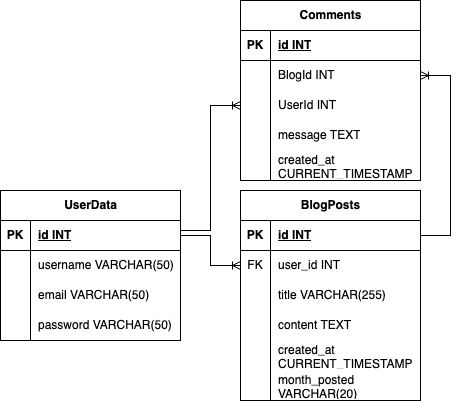

The diagram above was exported from draw.io. Its source (the exported page's mxGraphModel, read from the mxfile embedded in the PNG):
<mxGraphModel dx="1188" dy="882" grid="1" gridSize="10" guides="1" tooltips="1" connect="1" arrows="1" fold="1" page="1" pageScale="1" pageWidth="1200" pageHeight="1600" math="0" shadow="0">
  <root>
    <mxCell id="0" />
    <mxCell id="1" parent="0" />
    <mxCell id="Cm7Xem3GBfnhWtF4wppc-40" value="UserData" style="shape=table;startSize=30;container=1;collapsible=1;childLayout=tableLayout;fixedRows=1;rowLines=0;fontStyle=1;align=center;resizeLast=1;html=1;" vertex="1" parent="1">
      <mxGeometry x="430" y="530" width="180" height="150" as="geometry" />
    </mxCell>
    <mxCell id="Cm7Xem3GBfnhWtF4wppc-41" value="" style="shape=tableRow;horizontal=0;startSize=0;swimlaneHead=0;swimlaneBody=0;fillColor=none;collapsible=0;dropTarget=0;points=[[0,0.5],[1,0.5]];portConstraint=eastwest;top=0;left=0;right=0;bottom=1;" vertex="1" parent="Cm7Xem3GBfnhWtF4wppc-40">
      <mxGeometry y="30" width="180" height="30" as="geometry" />
    </mxCell>
    <mxCell id="Cm7Xem3GBfnhWtF4wppc-42" value="PK" style="shape=partialRectangle;connectable=0;fillColor=none;top=0;left=0;bottom=0;right=0;fontStyle=1;overflow=hidden;whiteSpace=wrap;html=1;" vertex="1" parent="Cm7Xem3GBfnhWtF4wppc-41">
      <mxGeometry width="30" height="30" as="geometry">
        <mxRectangle width="30" height="30" as="alternateBounds" />
      </mxGeometry>
    </mxCell>
    <mxCell id="Cm7Xem3GBfnhWtF4wppc-43" value="id INT" style="shape=partialRectangle;connectable=0;fillColor=none;top=0;left=0;bottom=0;right=0;align=left;spacingLeft=6;fontStyle=5;overflow=hidden;whiteSpace=wrap;html=1;" vertex="1" parent="Cm7Xem3GBfnhWtF4wppc-41">
      <mxGeometry x="30" width="150" height="30" as="geometry">
        <mxRectangle width="150" height="30" as="alternateBounds" />
      </mxGeometry>
    </mxCell>
    <mxCell id="Cm7Xem3GBfnhWtF4wppc-44" value="" style="shape=tableRow;horizontal=0;startSize=0;swimlaneHead=0;swimlaneBody=0;fillColor=none;collapsible=0;dropTarget=0;points=[[0,0.5],[1,0.5]];portConstraint=eastwest;top=0;left=0;right=0;bottom=0;" vertex="1" parent="Cm7Xem3GBfnhWtF4wppc-40">
      <mxGeometry y="60" width="180" height="30" as="geometry" />
    </mxCell>
    <mxCell id="Cm7Xem3GBfnhWtF4wppc-45" value="" style="shape=partialRectangle;connectable=0;fillColor=none;top=0;left=0;bottom=0;right=0;editable=1;overflow=hidden;whiteSpace=wrap;html=1;" vertex="1" parent="Cm7Xem3GBfnhWtF4wppc-44">
      <mxGeometry width="30" height="30" as="geometry">
        <mxRectangle width="30" height="30" as="alternateBounds" />
      </mxGeometry>
    </mxCell>
    <mxCell id="Cm7Xem3GBfnhWtF4wppc-46" value="username VARCHAR(50)" style="shape=partialRectangle;connectable=0;fillColor=none;top=0;left=0;bottom=0;right=0;align=left;spacingLeft=6;overflow=hidden;whiteSpace=wrap;html=1;" vertex="1" parent="Cm7Xem3GBfnhWtF4wppc-44">
      <mxGeometry x="30" width="150" height="30" as="geometry">
        <mxRectangle width="150" height="30" as="alternateBounds" />
      </mxGeometry>
    </mxCell>
    <mxCell id="Cm7Xem3GBfnhWtF4wppc-47" value="" style="shape=tableRow;horizontal=0;startSize=0;swimlaneHead=0;swimlaneBody=0;fillColor=none;collapsible=0;dropTarget=0;points=[[0,0.5],[1,0.5]];portConstraint=eastwest;top=0;left=0;right=0;bottom=0;" vertex="1" parent="Cm7Xem3GBfnhWtF4wppc-40">
      <mxGeometry y="90" width="180" height="30" as="geometry" />
    </mxCell>
    <mxCell id="Cm7Xem3GBfnhWtF4wppc-48" value="" style="shape=partialRectangle;connectable=0;fillColor=none;top=0;left=0;bottom=0;right=0;editable=1;overflow=hidden;whiteSpace=wrap;html=1;" vertex="1" parent="Cm7Xem3GBfnhWtF4wppc-47">
      <mxGeometry width="30" height="30" as="geometry">
        <mxRectangle width="30" height="30" as="alternateBounds" />
      </mxGeometry>
    </mxCell>
    <mxCell id="Cm7Xem3GBfnhWtF4wppc-49" value="email VARCHAR(50)" style="shape=partialRectangle;connectable=0;fillColor=none;top=0;left=0;bottom=0;right=0;align=left;spacingLeft=6;overflow=hidden;whiteSpace=wrap;html=1;" vertex="1" parent="Cm7Xem3GBfnhWtF4wppc-47">
      <mxGeometry x="30" width="150" height="30" as="geometry">
        <mxRectangle width="150" height="30" as="alternateBounds" />
      </mxGeometry>
    </mxCell>
    <mxCell id="Cm7Xem3GBfnhWtF4wppc-50" value="" style="shape=tableRow;horizontal=0;startSize=0;swimlaneHead=0;swimlaneBody=0;fillColor=none;collapsible=0;dropTarget=0;points=[[0,0.5],[1,0.5]];portConstraint=eastwest;top=0;left=0;right=0;bottom=0;" vertex="1" parent="Cm7Xem3GBfnhWtF4wppc-40">
      <mxGeometry y="120" width="180" height="30" as="geometry" />
    </mxCell>
    <mxCell id="Cm7Xem3GBfnhWtF4wppc-51" value="" style="shape=partialRectangle;connectable=0;fillColor=none;top=0;left=0;bottom=0;right=0;editable=1;overflow=hidden;whiteSpace=wrap;html=1;" vertex="1" parent="Cm7Xem3GBfnhWtF4wppc-50">
      <mxGeometry width="30" height="30" as="geometry">
        <mxRectangle width="30" height="30" as="alternateBounds" />
      </mxGeometry>
    </mxCell>
    <mxCell id="Cm7Xem3GBfnhWtF4wppc-52" value="password VARCHAR(50)" style="shape=partialRectangle;connectable=0;fillColor=none;top=0;left=0;bottom=0;right=0;align=left;spacingLeft=6;overflow=hidden;whiteSpace=wrap;html=1;" vertex="1" parent="Cm7Xem3GBfnhWtF4wppc-50">
      <mxGeometry x="30" width="150" height="30" as="geometry">
        <mxRectangle width="150" height="30" as="alternateBounds" />
      </mxGeometry>
    </mxCell>
    <mxCell id="Cm7Xem3GBfnhWtF4wppc-60" value="BlogPosts" style="shape=table;startSize=30;container=1;collapsible=1;childLayout=tableLayout;fixedRows=1;rowLines=0;fontStyle=1;align=center;resizeLast=1;html=1;" vertex="1" parent="1">
      <mxGeometry x="670" y="530" width="180" height="210" as="geometry" />
    </mxCell>
    <mxCell id="Cm7Xem3GBfnhWtF4wppc-61" value="" style="shape=tableRow;horizontal=0;startSize=0;swimlaneHead=0;swimlaneBody=0;fillColor=none;collapsible=0;dropTarget=0;points=[[0,0.5],[1,0.5]];portConstraint=eastwest;top=0;left=0;right=0;bottom=1;" vertex="1" parent="Cm7Xem3GBfnhWtF4wppc-60">
      <mxGeometry y="30" width="180" height="30" as="geometry" />
    </mxCell>
    <mxCell id="Cm7Xem3GBfnhWtF4wppc-62" value="PK" style="shape=partialRectangle;connectable=0;fillColor=none;top=0;left=0;bottom=0;right=0;fontStyle=1;overflow=hidden;whiteSpace=wrap;html=1;" vertex="1" parent="Cm7Xem3GBfnhWtF4wppc-61">
      <mxGeometry width="30" height="30" as="geometry">
        <mxRectangle width="30" height="30" as="alternateBounds" />
      </mxGeometry>
    </mxCell>
    <mxCell id="Cm7Xem3GBfnhWtF4wppc-63" value="id INT" style="shape=partialRectangle;connectable=0;fillColor=none;top=0;left=0;bottom=0;right=0;align=left;spacingLeft=6;fontStyle=5;overflow=hidden;whiteSpace=wrap;html=1;" vertex="1" parent="Cm7Xem3GBfnhWtF4wppc-61">
      <mxGeometry x="30" width="150" height="30" as="geometry">
        <mxRectangle width="150" height="30" as="alternateBounds" />
      </mxGeometry>
    </mxCell>
    <mxCell id="Cm7Xem3GBfnhWtF4wppc-64" value="" style="shape=tableRow;horizontal=0;startSize=0;swimlaneHead=0;swimlaneBody=0;fillColor=none;collapsible=0;dropTarget=0;points=[[0,0.5],[1,0.5]];portConstraint=eastwest;top=0;left=0;right=0;bottom=0;" vertex="1" parent="Cm7Xem3GBfnhWtF4wppc-60">
      <mxGeometry y="60" width="180" height="30" as="geometry" />
    </mxCell>
    <mxCell id="Cm7Xem3GBfnhWtF4wppc-65" value="FK" style="shape=partialRectangle;connectable=0;fillColor=none;top=0;left=0;bottom=0;right=0;editable=1;overflow=hidden;whiteSpace=wrap;html=1;" vertex="1" parent="Cm7Xem3GBfnhWtF4wppc-64">
      <mxGeometry width="30" height="30" as="geometry">
        <mxRectangle width="30" height="30" as="alternateBounds" />
      </mxGeometry>
    </mxCell>
    <mxCell id="Cm7Xem3GBfnhWtF4wppc-66" value="user_id INT" style="shape=partialRectangle;connectable=0;fillColor=none;top=0;left=0;bottom=0;right=0;align=left;spacingLeft=6;overflow=hidden;whiteSpace=wrap;html=1;" vertex="1" parent="Cm7Xem3GBfnhWtF4wppc-64">
      <mxGeometry x="30" width="150" height="30" as="geometry">
        <mxRectangle width="150" height="30" as="alternateBounds" />
      </mxGeometry>
    </mxCell>
    <mxCell id="Cm7Xem3GBfnhWtF4wppc-67" value="" style="shape=tableRow;horizontal=0;startSize=0;swimlaneHead=0;swimlaneBody=0;fillColor=none;collapsible=0;dropTarget=0;points=[[0,0.5],[1,0.5]];portConstraint=eastwest;top=0;left=0;right=0;bottom=0;" vertex="1" parent="Cm7Xem3GBfnhWtF4wppc-60">
      <mxGeometry y="90" width="180" height="30" as="geometry" />
    </mxCell>
    <mxCell id="Cm7Xem3GBfnhWtF4wppc-68" value="" style="shape=partialRectangle;connectable=0;fillColor=none;top=0;left=0;bottom=0;right=0;editable=1;overflow=hidden;whiteSpace=wrap;html=1;" vertex="1" parent="Cm7Xem3GBfnhWtF4wppc-67">
      <mxGeometry width="30" height="30" as="geometry">
        <mxRectangle width="30" height="30" as="alternateBounds" />
      </mxGeometry>
    </mxCell>
    <mxCell id="Cm7Xem3GBfnhWtF4wppc-69" value="title VARCHAR(255)" style="shape=partialRectangle;connectable=0;fillColor=none;top=0;left=0;bottom=0;right=0;align=left;spacingLeft=6;overflow=hidden;whiteSpace=wrap;html=1;" vertex="1" parent="Cm7Xem3GBfnhWtF4wppc-67">
      <mxGeometry x="30" width="150" height="30" as="geometry">
        <mxRectangle width="150" height="30" as="alternateBounds" />
      </mxGeometry>
    </mxCell>
    <mxCell id="Cm7Xem3GBfnhWtF4wppc-70" value="" style="shape=tableRow;horizontal=0;startSize=0;swimlaneHead=0;swimlaneBody=0;fillColor=none;collapsible=0;dropTarget=0;points=[[0,0.5],[1,0.5]];portConstraint=eastwest;top=0;left=0;right=0;bottom=0;" vertex="1" parent="Cm7Xem3GBfnhWtF4wppc-60">
      <mxGeometry y="120" width="180" height="30" as="geometry" />
    </mxCell>
    <mxCell id="Cm7Xem3GBfnhWtF4wppc-71" value="" style="shape=partialRectangle;connectable=0;fillColor=none;top=0;left=0;bottom=0;right=0;editable=1;overflow=hidden;whiteSpace=wrap;html=1;" vertex="1" parent="Cm7Xem3GBfnhWtF4wppc-70">
      <mxGeometry width="30" height="30" as="geometry">
        <mxRectangle width="30" height="30" as="alternateBounds" />
      </mxGeometry>
    </mxCell>
    <mxCell id="Cm7Xem3GBfnhWtF4wppc-72" value="content TEXT" style="shape=partialRectangle;connectable=0;fillColor=none;top=0;left=0;bottom=0;right=0;align=left;spacingLeft=6;overflow=hidden;whiteSpace=wrap;html=1;" vertex="1" parent="Cm7Xem3GBfnhWtF4wppc-70">
      <mxGeometry x="30" width="150" height="30" as="geometry">
        <mxRectangle width="150" height="30" as="alternateBounds" />
      </mxGeometry>
    </mxCell>
    <mxCell id="Cm7Xem3GBfnhWtF4wppc-73" style="shape=tableRow;horizontal=0;startSize=0;swimlaneHead=0;swimlaneBody=0;fillColor=none;collapsible=0;dropTarget=0;points=[[0,0.5],[1,0.5]];portConstraint=eastwest;top=0;left=0;right=0;bottom=0;" vertex="1" parent="Cm7Xem3GBfnhWtF4wppc-60">
      <mxGeometry y="150" width="180" height="30" as="geometry" />
    </mxCell>
    <mxCell id="Cm7Xem3GBfnhWtF4wppc-74" style="shape=partialRectangle;connectable=0;fillColor=none;top=0;left=0;bottom=0;right=0;editable=1;overflow=hidden;whiteSpace=wrap;html=1;" vertex="1" parent="Cm7Xem3GBfnhWtF4wppc-73">
      <mxGeometry width="30" height="30" as="geometry">
        <mxRectangle width="30" height="30" as="alternateBounds" />
      </mxGeometry>
    </mxCell>
    <mxCell id="Cm7Xem3GBfnhWtF4wppc-75" value="created_at CURRENT_TIMESTAMP" style="shape=partialRectangle;connectable=0;fillColor=none;top=0;left=0;bottom=0;right=0;align=left;spacingLeft=6;overflow=hidden;whiteSpace=wrap;html=1;" vertex="1" parent="Cm7Xem3GBfnhWtF4wppc-73">
      <mxGeometry x="30" width="150" height="30" as="geometry">
        <mxRectangle width="150" height="30" as="alternateBounds" />
      </mxGeometry>
    </mxCell>
    <mxCell id="Cm7Xem3GBfnhWtF4wppc-76" style="shape=tableRow;horizontal=0;startSize=0;swimlaneHead=0;swimlaneBody=0;fillColor=none;collapsible=0;dropTarget=0;points=[[0,0.5],[1,0.5]];portConstraint=eastwest;top=0;left=0;right=0;bottom=0;" vertex="1" parent="Cm7Xem3GBfnhWtF4wppc-60">
      <mxGeometry y="180" width="180" height="30" as="geometry" />
    </mxCell>
    <mxCell id="Cm7Xem3GBfnhWtF4wppc-77" style="shape=partialRectangle;connectable=0;fillColor=none;top=0;left=0;bottom=0;right=0;editable=1;overflow=hidden;whiteSpace=wrap;html=1;" vertex="1" parent="Cm7Xem3GBfnhWtF4wppc-76">
      <mxGeometry width="30" height="30" as="geometry">
        <mxRectangle width="30" height="30" as="alternateBounds" />
      </mxGeometry>
    </mxCell>
    <mxCell id="Cm7Xem3GBfnhWtF4wppc-78" value="month_posted VARCHAR(20)" style="shape=partialRectangle;connectable=0;fillColor=none;top=0;left=0;bottom=0;right=0;align=left;spacingLeft=6;overflow=hidden;whiteSpace=wrap;html=1;" vertex="1" parent="Cm7Xem3GBfnhWtF4wppc-76">
      <mxGeometry x="30" width="150" height="30" as="geometry">
        <mxRectangle width="150" height="30" as="alternateBounds" />
      </mxGeometry>
    </mxCell>
    <mxCell id="Cm7Xem3GBfnhWtF4wppc-79" value="Comments" style="shape=table;startSize=30;container=1;collapsible=1;childLayout=tableLayout;fixedRows=1;rowLines=0;fontStyle=1;align=center;resizeLast=1;html=1;" vertex="1" parent="1">
      <mxGeometry x="670" y="340" width="180" height="180" as="geometry" />
    </mxCell>
    <mxCell id="Cm7Xem3GBfnhWtF4wppc-80" value="" style="shape=tableRow;horizontal=0;startSize=0;swimlaneHead=0;swimlaneBody=0;fillColor=none;collapsible=0;dropTarget=0;points=[[0,0.5],[1,0.5]];portConstraint=eastwest;top=0;left=0;right=0;bottom=1;" vertex="1" parent="Cm7Xem3GBfnhWtF4wppc-79">
      <mxGeometry y="30" width="180" height="30" as="geometry" />
    </mxCell>
    <mxCell id="Cm7Xem3GBfnhWtF4wppc-81" value="PK" style="shape=partialRectangle;connectable=0;fillColor=none;top=0;left=0;bottom=0;right=0;fontStyle=1;overflow=hidden;whiteSpace=wrap;html=1;" vertex="1" parent="Cm7Xem3GBfnhWtF4wppc-80">
      <mxGeometry width="30" height="30" as="geometry">
        <mxRectangle width="30" height="30" as="alternateBounds" />
      </mxGeometry>
    </mxCell>
    <mxCell id="Cm7Xem3GBfnhWtF4wppc-82" value="id INT" style="shape=partialRectangle;connectable=0;fillColor=none;top=0;left=0;bottom=0;right=0;align=left;spacingLeft=6;fontStyle=5;overflow=hidden;whiteSpace=wrap;html=1;" vertex="1" parent="Cm7Xem3GBfnhWtF4wppc-80">
      <mxGeometry x="30" width="150" height="30" as="geometry">
        <mxRectangle width="150" height="30" as="alternateBounds" />
      </mxGeometry>
    </mxCell>
    <mxCell id="Cm7Xem3GBfnhWtF4wppc-83" value="" style="shape=tableRow;horizontal=0;startSize=0;swimlaneHead=0;swimlaneBody=0;fillColor=none;collapsible=0;dropTarget=0;points=[[0,0.5],[1,0.5]];portConstraint=eastwest;top=0;left=0;right=0;bottom=0;" vertex="1" parent="Cm7Xem3GBfnhWtF4wppc-79">
      <mxGeometry y="60" width="180" height="30" as="geometry" />
    </mxCell>
    <mxCell id="Cm7Xem3GBfnhWtF4wppc-84" value="" style="shape=partialRectangle;connectable=0;fillColor=none;top=0;left=0;bottom=0;right=0;editable=1;overflow=hidden;whiteSpace=wrap;html=1;" vertex="1" parent="Cm7Xem3GBfnhWtF4wppc-83">
      <mxGeometry width="30" height="30" as="geometry">
        <mxRectangle width="30" height="30" as="alternateBounds" />
      </mxGeometry>
    </mxCell>
    <mxCell id="Cm7Xem3GBfnhWtF4wppc-85" value="BlogId INT" style="shape=partialRectangle;connectable=0;fillColor=none;top=0;left=0;bottom=0;right=0;align=left;spacingLeft=6;overflow=hidden;whiteSpace=wrap;html=1;" vertex="1" parent="Cm7Xem3GBfnhWtF4wppc-83">
      <mxGeometry x="30" width="150" height="30" as="geometry">
        <mxRectangle width="150" height="30" as="alternateBounds" />
      </mxGeometry>
    </mxCell>
    <mxCell id="Cm7Xem3GBfnhWtF4wppc-86" value="" style="shape=tableRow;horizontal=0;startSize=0;swimlaneHead=0;swimlaneBody=0;fillColor=none;collapsible=0;dropTarget=0;points=[[0,0.5],[1,0.5]];portConstraint=eastwest;top=0;left=0;right=0;bottom=0;" vertex="1" parent="Cm7Xem3GBfnhWtF4wppc-79">
      <mxGeometry y="90" width="180" height="30" as="geometry" />
    </mxCell>
    <mxCell id="Cm7Xem3GBfnhWtF4wppc-87" value="" style="shape=partialRectangle;connectable=0;fillColor=none;top=0;left=0;bottom=0;right=0;editable=1;overflow=hidden;whiteSpace=wrap;html=1;" vertex="1" parent="Cm7Xem3GBfnhWtF4wppc-86">
      <mxGeometry width="30" height="30" as="geometry">
        <mxRectangle width="30" height="30" as="alternateBounds" />
      </mxGeometry>
    </mxCell>
    <mxCell id="Cm7Xem3GBfnhWtF4wppc-88" value="UserId INT" style="shape=partialRectangle;connectable=0;fillColor=none;top=0;left=0;bottom=0;right=0;align=left;spacingLeft=6;overflow=hidden;whiteSpace=wrap;html=1;" vertex="1" parent="Cm7Xem3GBfnhWtF4wppc-86">
      <mxGeometry x="30" width="150" height="30" as="geometry">
        <mxRectangle width="150" height="30" as="alternateBounds" />
      </mxGeometry>
    </mxCell>
    <mxCell id="Cm7Xem3GBfnhWtF4wppc-89" value="" style="shape=tableRow;horizontal=0;startSize=0;swimlaneHead=0;swimlaneBody=0;fillColor=none;collapsible=0;dropTarget=0;points=[[0,0.5],[1,0.5]];portConstraint=eastwest;top=0;left=0;right=0;bottom=0;" vertex="1" parent="Cm7Xem3GBfnhWtF4wppc-79">
      <mxGeometry y="120" width="180" height="30" as="geometry" />
    </mxCell>
    <mxCell id="Cm7Xem3GBfnhWtF4wppc-90" value="" style="shape=partialRectangle;connectable=0;fillColor=none;top=0;left=0;bottom=0;right=0;editable=1;overflow=hidden;whiteSpace=wrap;html=1;" vertex="1" parent="Cm7Xem3GBfnhWtF4wppc-89">
      <mxGeometry width="30" height="30" as="geometry">
        <mxRectangle width="30" height="30" as="alternateBounds" />
      </mxGeometry>
    </mxCell>
    <mxCell id="Cm7Xem3GBfnhWtF4wppc-91" value="message TEXT" style="shape=partialRectangle;connectable=0;fillColor=none;top=0;left=0;bottom=0;right=0;align=left;spacingLeft=6;overflow=hidden;whiteSpace=wrap;html=1;" vertex="1" parent="Cm7Xem3GBfnhWtF4wppc-89">
      <mxGeometry x="30" width="150" height="30" as="geometry">
        <mxRectangle width="150" height="30" as="alternateBounds" />
      </mxGeometry>
    </mxCell>
    <mxCell id="Cm7Xem3GBfnhWtF4wppc-92" style="shape=tableRow;horizontal=0;startSize=0;swimlaneHead=0;swimlaneBody=0;fillColor=none;collapsible=0;dropTarget=0;points=[[0,0.5],[1,0.5]];portConstraint=eastwest;top=0;left=0;right=0;bottom=0;" vertex="1" parent="Cm7Xem3GBfnhWtF4wppc-79">
      <mxGeometry y="150" width="180" height="30" as="geometry" />
    </mxCell>
    <mxCell id="Cm7Xem3GBfnhWtF4wppc-93" style="shape=partialRectangle;connectable=0;fillColor=none;top=0;left=0;bottom=0;right=0;editable=1;overflow=hidden;whiteSpace=wrap;html=1;" vertex="1" parent="Cm7Xem3GBfnhWtF4wppc-92">
      <mxGeometry width="30" height="30" as="geometry">
        <mxRectangle width="30" height="30" as="alternateBounds" />
      </mxGeometry>
    </mxCell>
    <mxCell id="Cm7Xem3GBfnhWtF4wppc-94" value="created_at CURRENT_TIMESTAMP" style="shape=partialRectangle;connectable=0;fillColor=none;top=0;left=0;bottom=0;right=0;align=left;spacingLeft=6;overflow=hidden;whiteSpace=wrap;html=1;" vertex="1" parent="Cm7Xem3GBfnhWtF4wppc-92">
      <mxGeometry x="30" width="150" height="30" as="geometry">
        <mxRectangle width="150" height="30" as="alternateBounds" />
      </mxGeometry>
    </mxCell>
    <mxCell id="Cm7Xem3GBfnhWtF4wppc-95" value="" style="edgeStyle=entityRelationEdgeStyle;fontSize=12;html=1;endArrow=ERoneToMany;rounded=0;entryX=0;entryY=0.5;entryDx=0;entryDy=0;" edge="1" parent="1" target="Cm7Xem3GBfnhWtF4wppc-86">
      <mxGeometry width="100" height="100" relative="1" as="geometry">
        <mxPoint x="610" y="570" as="sourcePoint" />
        <mxPoint x="710" y="470" as="targetPoint" />
      </mxGeometry>
    </mxCell>
    <mxCell id="Cm7Xem3GBfnhWtF4wppc-96" value="" style="edgeStyle=entityRelationEdgeStyle;fontSize=12;html=1;endArrow=ERoneToMany;rounded=0;exitX=1;exitY=0.5;exitDx=0;exitDy=0;entryX=0;entryY=0.5;entryDx=0;entryDy=0;" edge="1" parent="1" source="Cm7Xem3GBfnhWtF4wppc-41" target="Cm7Xem3GBfnhWtF4wppc-64">
      <mxGeometry width="100" height="100" relative="1" as="geometry">
        <mxPoint x="610" y="570" as="sourcePoint" />
        <mxPoint x="710" y="470" as="targetPoint" />
      </mxGeometry>
    </mxCell>
    <mxCell id="Cm7Xem3GBfnhWtF4wppc-97" value="" style="edgeStyle=entityRelationEdgeStyle;fontSize=12;html=1;endArrow=ERoneToMany;rounded=0;exitX=1;exitY=0.5;exitDx=0;exitDy=0;entryX=1;entryY=0.5;entryDx=0;entryDy=0;" edge="1" parent="1" source="Cm7Xem3GBfnhWtF4wppc-61" target="Cm7Xem3GBfnhWtF4wppc-83">
      <mxGeometry width="100" height="100" relative="1" as="geometry">
        <mxPoint x="940" y="600" as="sourcePoint" />
        <mxPoint x="1040" y="500" as="targetPoint" />
      </mxGeometry>
    </mxCell>
  </root>
</mxGraphModel>